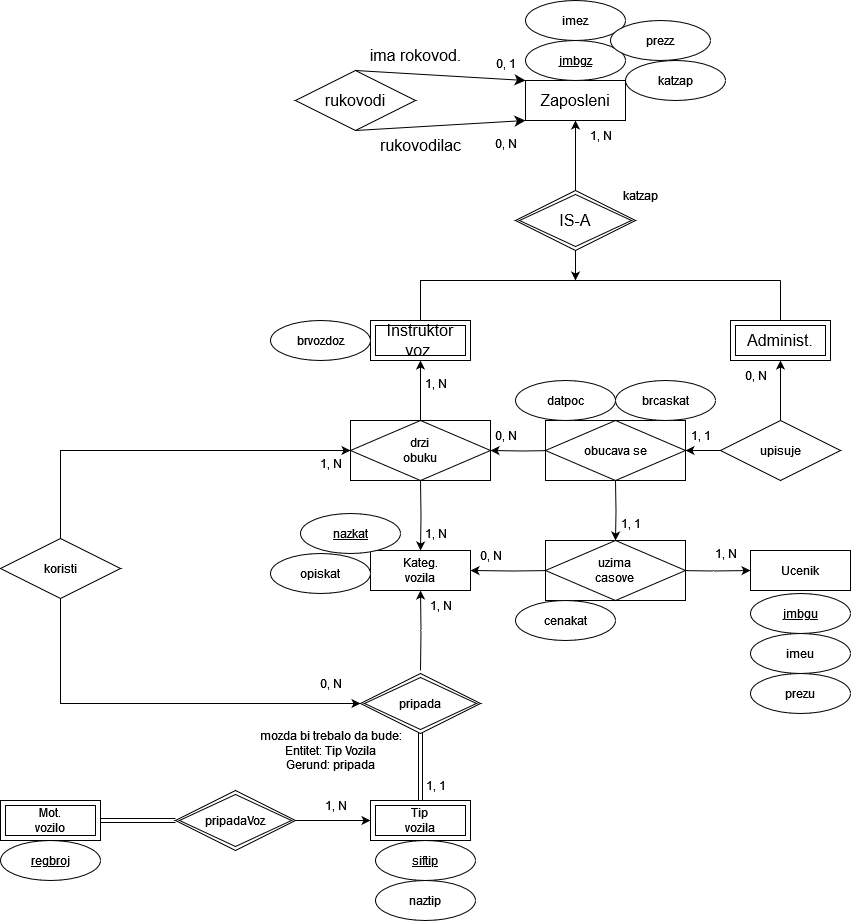

The diagram above was exported from draw.io. Its source (the exported page's mxGraphModel, read from the mxfile embedded in the PNG):
<mxGraphModel dx="817" dy="772" grid="1" gridSize="10" guides="1" tooltips="1" connect="1" arrows="1" fold="1" page="1" pageScale="1" pageWidth="850" pageHeight="1100" math="0" shadow="0" extFonts="Permanent Marker^https://fonts.googleapis.com/css?family=Permanent+Marker">
  <root>
    <mxCell id="0" />
    <mxCell id="1" parent="0" />
    <mxCell id="7vGXKEMF8_avtGq1h_8o-33" style="edgeStyle=orthogonalEdgeStyle;rounded=0;orthogonalLoop=1;jettySize=auto;html=1;exitX=0.5;exitY=1;exitDx=0;exitDy=0;" edge="1" parent="1" source="7vGXKEMF8_avtGq1h_8o-25">
      <mxGeometry relative="1" as="geometry">
        <mxPoint x="575" y="360" as="targetPoint" />
      </mxGeometry>
    </mxCell>
    <mxCell id="7vGXKEMF8_avtGq1h_8o-35" value="" style="edgeStyle=orthogonalEdgeStyle;rounded=0;orthogonalLoop=1;jettySize=auto;html=1;" edge="1" parent="1" source="7vGXKEMF8_avtGq1h_8o-25">
      <mxGeometry relative="1" as="geometry">
        <mxPoint x="575" y="200" as="targetPoint" />
      </mxGeometry>
    </mxCell>
    <mxCell id="7vGXKEMF8_avtGq1h_8o-25" value="IS-A" style="shape=rhombus;double=1;perimeter=rhombusPerimeter;whiteSpace=wrap;html=1;align=center;fontSize=16;" vertex="1" parent="1">
      <mxGeometry x="515" y="270" width="120" height="60" as="geometry" />
    </mxCell>
    <mxCell id="7vGXKEMF8_avtGq1h_8o-26" value="&lt;div&gt;Instruktor&lt;/div&gt;&lt;div&gt;voz.&lt;br&gt;&lt;/div&gt;" style="shape=ext;margin=3;double=1;whiteSpace=wrap;html=1;align=center;fontSize=16;" vertex="1" parent="1">
      <mxGeometry x="370" y="400" width="100" height="40" as="geometry" />
    </mxCell>
    <mxCell id="7vGXKEMF8_avtGq1h_8o-27" value="Administ." style="shape=ext;margin=3;double=1;whiteSpace=wrap;html=1;align=center;fontSize=16;" vertex="1" parent="1">
      <mxGeometry x="730" y="400" width="100" height="40" as="geometry" />
    </mxCell>
    <mxCell id="7vGXKEMF8_avtGq1h_8o-28" value="" style="endArrow=none;html=1;rounded=0;fontSize=12;startSize=8;endSize=8;curved=1;" edge="1" parent="1">
      <mxGeometry relative="1" as="geometry">
        <mxPoint x="420" y="360" as="sourcePoint" />
        <mxPoint x="780" y="360" as="targetPoint" />
      </mxGeometry>
    </mxCell>
    <mxCell id="7vGXKEMF8_avtGq1h_8o-29" value="" style="endArrow=none;html=1;rounded=0;fontSize=12;startSize=8;endSize=8;curved=1;exitX=0.5;exitY=0;exitDx=0;exitDy=0;" edge="1" parent="1" source="7vGXKEMF8_avtGq1h_8o-26">
      <mxGeometry relative="1" as="geometry">
        <mxPoint x="335" y="360" as="sourcePoint" />
        <mxPoint x="420" y="360" as="targetPoint" />
      </mxGeometry>
    </mxCell>
    <mxCell id="7vGXKEMF8_avtGq1h_8o-34" value="" style="endArrow=none;html=1;rounded=0;fontSize=12;startSize=8;endSize=8;curved=1;exitX=0.5;exitY=0;exitDx=0;exitDy=0;" edge="1" parent="1" source="7vGXKEMF8_avtGq1h_8o-27">
      <mxGeometry relative="1" as="geometry">
        <mxPoint x="435" y="410" as="sourcePoint" />
        <mxPoint x="780" y="360" as="targetPoint" />
      </mxGeometry>
    </mxCell>
    <mxCell id="7vGXKEMF8_avtGq1h_8o-36" value="1, N" style="text;html=1;align=center;verticalAlign=middle;resizable=0;points=[];autosize=1;strokeColor=none;fillColor=none;" vertex="1" parent="1">
      <mxGeometry x="575" y="200" width="50" height="30" as="geometry" />
    </mxCell>
    <mxCell id="7vGXKEMF8_avtGq1h_8o-37" value="katzap" style="ellipse;whiteSpace=wrap;html=1;align=center;" vertex="1" parent="1">
      <mxGeometry x="625" y="140" width="100" height="40" as="geometry" />
    </mxCell>
    <mxCell id="7vGXKEMF8_avtGq1h_8o-38" value="Zaposleni" style="whiteSpace=wrap;html=1;align=center;fontSize=16;" vertex="1" parent="1">
      <mxGeometry x="525" y="160" width="100" height="40" as="geometry" />
    </mxCell>
    <mxCell id="7vGXKEMF8_avtGq1h_8o-39" style="edgeStyle=none;curved=1;rounded=0;orthogonalLoop=1;jettySize=auto;html=1;exitX=0.5;exitY=1;exitDx=0;exitDy=0;entryX=0;entryY=1;entryDx=0;entryDy=0;fontSize=12;startSize=8;endSize=8;" edge="1" source="7vGXKEMF8_avtGq1h_8o-41" target="7vGXKEMF8_avtGq1h_8o-38" parent="1">
      <mxGeometry relative="1" as="geometry" />
    </mxCell>
    <mxCell id="7vGXKEMF8_avtGq1h_8o-40" style="edgeStyle=none;curved=1;rounded=0;orthogonalLoop=1;jettySize=auto;html=1;exitX=0.5;exitY=0;exitDx=0;exitDy=0;entryX=0;entryY=0;entryDx=0;entryDy=0;fontSize=12;startSize=8;endSize=8;" edge="1" source="7vGXKEMF8_avtGq1h_8o-41" target="7vGXKEMF8_avtGq1h_8o-38" parent="1">
      <mxGeometry relative="1" as="geometry" />
    </mxCell>
    <mxCell id="7vGXKEMF8_avtGq1h_8o-41" value="rukovodi" style="shape=rhombus;perimeter=rhombusPerimeter;whiteSpace=wrap;html=1;align=center;fontSize=16;" vertex="1" parent="1">
      <mxGeometry x="295" y="150" width="120" height="60" as="geometry" />
    </mxCell>
    <mxCell id="7vGXKEMF8_avtGq1h_8o-42" value="ima rokovod." style="text;html=1;align=center;verticalAlign=middle;resizable=0;points=[];autosize=1;strokeColor=none;fillColor=none;fontSize=16;" vertex="1" parent="1">
      <mxGeometry x="355" y="120" width="120" height="30" as="geometry" />
    </mxCell>
    <mxCell id="7vGXKEMF8_avtGq1h_8o-43" value="rukovodilac" style="text;html=1;align=center;verticalAlign=middle;resizable=0;points=[];autosize=1;strokeColor=none;fillColor=none;fontSize=16;" vertex="1" parent="1">
      <mxGeometry x="370" y="210" width="100" height="30" as="geometry" />
    </mxCell>
    <mxCell id="7vGXKEMF8_avtGq1h_8o-44" value="0, 1" style="text;html=1;align=center;verticalAlign=middle;resizable=0;points=[];autosize=1;strokeColor=none;fillColor=none;" vertex="1" parent="1">
      <mxGeometry x="485" y="128" width="40" height="30" as="geometry" />
    </mxCell>
    <mxCell id="7vGXKEMF8_avtGq1h_8o-45" value="0, N" style="text;html=1;align=center;verticalAlign=middle;resizable=0;points=[];autosize=1;strokeColor=none;fillColor=none;" vertex="1" parent="1">
      <mxGeometry x="480" y="208" width="50" height="30" as="geometry" />
    </mxCell>
    <mxCell id="7vGXKEMF8_avtGq1h_8o-46" value="&lt;div&gt;Kateg.&lt;/div&gt;&lt;div&gt;vozila&lt;br&gt;&lt;/div&gt;" style="whiteSpace=wrap;html=1;align=center;" vertex="1" parent="1">
      <mxGeometry x="370" y="630" width="100" height="40" as="geometry" />
    </mxCell>
    <mxCell id="7vGXKEMF8_avtGq1h_8o-49" value="" style="edgeStyle=orthogonalEdgeStyle;rounded=0;orthogonalLoop=1;jettySize=auto;html=1;" edge="1" parent="1" target="7vGXKEMF8_avtGq1h_8o-46">
      <mxGeometry relative="1" as="geometry">
        <mxPoint x="420" y="750" as="sourcePoint" />
      </mxGeometry>
    </mxCell>
    <mxCell id="7vGXKEMF8_avtGq1h_8o-50" value="" style="edgeStyle=orthogonalEdgeStyle;rounded=0;orthogonalLoop=1;jettySize=auto;html=1;shape=link;" edge="1" parent="1">
      <mxGeometry relative="1" as="geometry">
        <mxPoint x="420" y="810" as="sourcePoint" />
        <mxPoint x="420" y="880" as="targetPoint" />
      </mxGeometry>
    </mxCell>
    <mxCell id="7vGXKEMF8_avtGq1h_8o-51" value="1, N" style="text;html=1;align=center;verticalAlign=middle;resizable=0;points=[];autosize=1;strokeColor=none;fillColor=none;" vertex="1" parent="1">
      <mxGeometry x="415" y="670" width="50" height="30" as="geometry" />
    </mxCell>
    <mxCell id="7vGXKEMF8_avtGq1h_8o-52" value="1, 1" style="text;html=1;align=center;verticalAlign=middle;resizable=0;points=[];autosize=1;strokeColor=none;fillColor=none;" vertex="1" parent="1">
      <mxGeometry x="415" y="850" width="40" height="30" as="geometry" />
    </mxCell>
    <mxCell id="7vGXKEMF8_avtGq1h_8o-81" style="edgeStyle=orthogonalEdgeStyle;rounded=0;orthogonalLoop=1;jettySize=auto;html=1;exitX=1;exitY=0.5;exitDx=0;exitDy=0;entryX=0;entryY=0.5;entryDx=0;entryDy=0;" edge="1" parent="1">
      <mxGeometry relative="1" as="geometry">
        <mxPoint x="295" y="900" as="sourcePoint" />
        <mxPoint x="370" y="900" as="targetPoint" />
      </mxGeometry>
    </mxCell>
    <mxCell id="7vGXKEMF8_avtGq1h_8o-82" style="edgeStyle=orthogonalEdgeStyle;rounded=0;orthogonalLoop=1;jettySize=auto;html=1;exitX=0;exitY=0.5;exitDx=0;exitDy=0;entryX=1;entryY=0.5;entryDx=0;entryDy=0;shape=link;" edge="1" parent="1">
      <mxGeometry relative="1" as="geometry">
        <mxPoint x="175" y="900" as="sourcePoint" />
        <mxPoint x="100" y="900" as="targetPoint" />
      </mxGeometry>
    </mxCell>
    <mxCell id="7vGXKEMF8_avtGq1h_8o-58" value="1, N" style="text;html=1;align=center;verticalAlign=middle;resizable=0;points=[];autosize=1;strokeColor=none;fillColor=none;" vertex="1" parent="1">
      <mxGeometry x="310" y="870" width="50" height="30" as="geometry" />
    </mxCell>
    <mxCell id="7vGXKEMF8_avtGq1h_8o-59" value="Ucenik" style="whiteSpace=wrap;html=1;align=center;" vertex="1" parent="1">
      <mxGeometry x="750" y="630" width="100" height="40" as="geometry" />
    </mxCell>
    <mxCell id="7vGXKEMF8_avtGq1h_8o-61" value="" style="edgeStyle=orthogonalEdgeStyle;rounded=0;orthogonalLoop=1;jettySize=auto;html=1;" edge="1" parent="1" target="7vGXKEMF8_avtGq1h_8o-59">
      <mxGeometry relative="1" as="geometry">
        <mxPoint x="675" y="650" as="sourcePoint" />
      </mxGeometry>
    </mxCell>
    <mxCell id="7vGXKEMF8_avtGq1h_8o-63" style="edgeStyle=orthogonalEdgeStyle;rounded=0;orthogonalLoop=1;jettySize=auto;html=1;exitX=0;exitY=0.5;exitDx=0;exitDy=0;entryX=1;entryY=0.5;entryDx=0;entryDy=0;" edge="1" parent="1" target="7vGXKEMF8_avtGq1h_8o-46">
      <mxGeometry relative="1" as="geometry">
        <mxPoint x="555" y="650" as="sourcePoint" />
      </mxGeometry>
    </mxCell>
    <mxCell id="7vGXKEMF8_avtGq1h_8o-64" value="1, N" style="text;html=1;align=center;verticalAlign=middle;resizable=0;points=[];autosize=1;strokeColor=none;fillColor=none;" vertex="1" parent="1">
      <mxGeometry x="700" y="618" width="50" height="30" as="geometry" />
    </mxCell>
    <mxCell id="7vGXKEMF8_avtGq1h_8o-65" value="0, N" style="text;html=1;align=center;verticalAlign=middle;resizable=0;points=[];autosize=1;strokeColor=none;fillColor=none;" vertex="1" parent="1">
      <mxGeometry x="465" y="620" width="50" height="30" as="geometry" />
    </mxCell>
    <mxCell id="7vGXKEMF8_avtGq1h_8o-68" style="edgeStyle=orthogonalEdgeStyle;rounded=0;orthogonalLoop=1;jettySize=auto;html=1;exitX=0.5;exitY=1;exitDx=0;exitDy=0;entryX=0.5;entryY=0;entryDx=0;entryDy=0;" edge="1" parent="1" target="7vGXKEMF8_avtGq1h_8o-46">
      <mxGeometry relative="1" as="geometry">
        <mxPoint x="420" y="560" as="sourcePoint" />
      </mxGeometry>
    </mxCell>
    <mxCell id="7vGXKEMF8_avtGq1h_8o-70" value="1, N" style="text;html=1;align=center;verticalAlign=middle;resizable=0;points=[];autosize=1;strokeColor=none;fillColor=none;" vertex="1" parent="1">
      <mxGeometry x="410" y="448" width="50" height="30" as="geometry" />
    </mxCell>
    <mxCell id="7vGXKEMF8_avtGq1h_8o-71" value="1, N" style="text;html=1;align=center;verticalAlign=middle;resizable=0;points=[];autosize=1;strokeColor=none;fillColor=none;" vertex="1" parent="1">
      <mxGeometry x="410" y="598" width="50" height="30" as="geometry" />
    </mxCell>
    <mxCell id="7vGXKEMF8_avtGq1h_8o-90" style="edgeStyle=orthogonalEdgeStyle;rounded=0;orthogonalLoop=1;jettySize=auto;html=1;exitX=0.5;exitY=0;exitDx=0;exitDy=0;entryX=0.5;entryY=1;entryDx=0;entryDy=0;" edge="1" parent="1" source="7vGXKEMF8_avtGq1h_8o-72" target="7vGXKEMF8_avtGq1h_8o-26">
      <mxGeometry relative="1" as="geometry" />
    </mxCell>
    <mxCell id="7vGXKEMF8_avtGq1h_8o-72" value="&lt;div&gt;drzi&lt;/div&gt;&lt;div&gt;obuku&lt;br&gt;&lt;/div&gt;" style="shape=associativeEntity;whiteSpace=wrap;html=1;align=center;" vertex="1" parent="1">
      <mxGeometry x="350" y="500" width="140" height="60" as="geometry" />
    </mxCell>
    <mxCell id="7vGXKEMF8_avtGq1h_8o-74" style="edgeStyle=orthogonalEdgeStyle;rounded=0;orthogonalLoop=1;jettySize=auto;html=1;exitX=0;exitY=0.5;exitDx=0;exitDy=0;entryX=1;entryY=0.5;entryDx=0;entryDy=0;" edge="1" parent="1" target="7vGXKEMF8_avtGq1h_8o-72">
      <mxGeometry relative="1" as="geometry">
        <mxPoint x="555" y="530" as="sourcePoint" />
      </mxGeometry>
    </mxCell>
    <mxCell id="7vGXKEMF8_avtGq1h_8o-80" style="edgeStyle=orthogonalEdgeStyle;rounded=0;orthogonalLoop=1;jettySize=auto;html=1;exitX=0.5;exitY=1;exitDx=0;exitDy=0;entryX=0.5;entryY=0;entryDx=0;entryDy=0;" edge="1" parent="1" target="7vGXKEMF8_avtGq1h_8o-79">
      <mxGeometry relative="1" as="geometry">
        <mxPoint x="615" y="560" as="sourcePoint" />
      </mxGeometry>
    </mxCell>
    <mxCell id="7vGXKEMF8_avtGq1h_8o-76" value="0, N" style="text;html=1;align=center;verticalAlign=middle;resizable=0;points=[];autosize=1;strokeColor=none;fillColor=none;" vertex="1" parent="1">
      <mxGeometry x="480" y="500" width="50" height="30" as="geometry" />
    </mxCell>
    <mxCell id="7vGXKEMF8_avtGq1h_8o-77" value="1, 1" style="text;html=1;align=center;verticalAlign=middle;resizable=0;points=[];autosize=1;strokeColor=none;fillColor=none;" vertex="1" parent="1">
      <mxGeometry x="610" y="588" width="40" height="30" as="geometry" />
    </mxCell>
    <mxCell id="7vGXKEMF8_avtGq1h_8o-79" value="&lt;div&gt;uzima&lt;/div&gt;&lt;div&gt;casove&lt;br&gt;&lt;/div&gt;" style="shape=associativeEntity;whiteSpace=wrap;html=1;align=center;" vertex="1" parent="1">
      <mxGeometry x="545" y="620" width="140" height="60" as="geometry" />
    </mxCell>
    <mxCell id="7vGXKEMF8_avtGq1h_8o-86" style="edgeStyle=orthogonalEdgeStyle;rounded=0;orthogonalLoop=1;jettySize=auto;html=1;exitX=0.5;exitY=1;exitDx=0;exitDy=0;entryX=0;entryY=0.5;entryDx=0;entryDy=0;" edge="1" parent="1" source="7vGXKEMF8_avtGq1h_8o-83" target="7vGXKEMF8_avtGq1h_8o-118">
      <mxGeometry relative="1" as="geometry">
        <mxPoint x="350" y="780" as="targetPoint" />
      </mxGeometry>
    </mxCell>
    <mxCell id="7vGXKEMF8_avtGq1h_8o-87" style="edgeStyle=orthogonalEdgeStyle;rounded=0;orthogonalLoop=1;jettySize=auto;html=1;exitX=0.5;exitY=0;exitDx=0;exitDy=0;entryX=0;entryY=0.5;entryDx=0;entryDy=0;" edge="1" parent="1" source="7vGXKEMF8_avtGq1h_8o-83" target="7vGXKEMF8_avtGq1h_8o-72">
      <mxGeometry relative="1" as="geometry" />
    </mxCell>
    <mxCell id="7vGXKEMF8_avtGq1h_8o-83" value="koristi" style="shape=rhombus;perimeter=rhombusPerimeter;whiteSpace=wrap;html=1;align=center;" vertex="1" parent="1">
      <mxGeometry y="618" width="120" height="60" as="geometry" />
    </mxCell>
    <mxCell id="7vGXKEMF8_avtGq1h_8o-88" value="1, N" style="text;html=1;align=center;verticalAlign=middle;resizable=0;points=[];autosize=1;strokeColor=none;fillColor=none;" vertex="1" parent="1">
      <mxGeometry x="305" y="528" width="50" height="30" as="geometry" />
    </mxCell>
    <mxCell id="7vGXKEMF8_avtGq1h_8o-89" value="0, N" style="text;html=1;align=center;verticalAlign=middle;resizable=0;points=[];autosize=1;strokeColor=none;fillColor=none;" vertex="1" parent="1">
      <mxGeometry x="305" y="748" width="50" height="30" as="geometry" />
    </mxCell>
    <mxCell id="7vGXKEMF8_avtGq1h_8o-92" value="" style="edgeStyle=orthogonalEdgeStyle;rounded=0;orthogonalLoop=1;jettySize=auto;html=1;" edge="1" parent="1" source="7vGXKEMF8_avtGq1h_8o-91" target="7vGXKEMF8_avtGq1h_8o-27">
      <mxGeometry relative="1" as="geometry" />
    </mxCell>
    <mxCell id="7vGXKEMF8_avtGq1h_8o-95" value="" style="edgeStyle=orthogonalEdgeStyle;rounded=0;orthogonalLoop=1;jettySize=auto;html=1;" edge="1" parent="1" source="7vGXKEMF8_avtGq1h_8o-91" target="7vGXKEMF8_avtGq1h_8o-94">
      <mxGeometry relative="1" as="geometry" />
    </mxCell>
    <mxCell id="7vGXKEMF8_avtGq1h_8o-91" value="upisuje" style="shape=rhombus;perimeter=rhombusPerimeter;whiteSpace=wrap;html=1;align=center;" vertex="1" parent="1">
      <mxGeometry x="720" y="500" width="120" height="60" as="geometry" />
    </mxCell>
    <mxCell id="7vGXKEMF8_avtGq1h_8o-93" value="0, N" style="text;html=1;align=center;verticalAlign=middle;resizable=0;points=[];autosize=1;strokeColor=none;fillColor=none;" vertex="1" parent="1">
      <mxGeometry x="730" y="440" width="50" height="30" as="geometry" />
    </mxCell>
    <mxCell id="7vGXKEMF8_avtGq1h_8o-94" value="obucava se" style="shape=associativeEntity;whiteSpace=wrap;html=1;align=center;" vertex="1" parent="1">
      <mxGeometry x="545" y="500" width="140" height="60" as="geometry" />
    </mxCell>
    <mxCell id="7vGXKEMF8_avtGq1h_8o-96" value="1, 1" style="text;html=1;align=center;verticalAlign=middle;resizable=0;points=[];autosize=1;strokeColor=none;fillColor=none;" vertex="1" parent="1">
      <mxGeometry x="680" y="500" width="40" height="30" as="geometry" />
    </mxCell>
    <mxCell id="7vGXKEMF8_avtGq1h_8o-97" value="jmbgz" style="ellipse;whiteSpace=wrap;html=1;align=center;fontStyle=4;" vertex="1" parent="1">
      <mxGeometry x="525" y="120" width="100" height="40" as="geometry" />
    </mxCell>
    <mxCell id="7vGXKEMF8_avtGq1h_8o-98" value="imez" style="ellipse;whiteSpace=wrap;html=1;align=center;" vertex="1" parent="1">
      <mxGeometry x="525" y="80" width="100" height="40" as="geometry" />
    </mxCell>
    <mxCell id="7vGXKEMF8_avtGq1h_8o-99" value="prezz" style="ellipse;whiteSpace=wrap;html=1;align=center;" vertex="1" parent="1">
      <mxGeometry x="610" y="100" width="100" height="40" as="geometry" />
    </mxCell>
    <mxCell id="7vGXKEMF8_avtGq1h_8o-100" value="katzap" style="text;html=1;align=center;verticalAlign=middle;resizable=0;points=[];autosize=1;strokeColor=none;fillColor=none;" vertex="1" parent="1">
      <mxGeometry x="610" y="260" width="60" height="30" as="geometry" />
    </mxCell>
    <mxCell id="7vGXKEMF8_avtGq1h_8o-101" value="brvozdoz" style="ellipse;whiteSpace=wrap;html=1;align=center;" vertex="1" parent="1">
      <mxGeometry x="270" y="400" width="100" height="40" as="geometry" />
    </mxCell>
    <mxCell id="7vGXKEMF8_avtGq1h_8o-102" value="nazkat" style="ellipse;whiteSpace=wrap;html=1;align=center;fontStyle=4;" vertex="1" parent="1">
      <mxGeometry x="300" y="593" width="100" height="40" as="geometry" />
    </mxCell>
    <mxCell id="7vGXKEMF8_avtGq1h_8o-103" value="siftip" style="ellipse;whiteSpace=wrap;html=1;align=center;fontStyle=4;" vertex="1" parent="1">
      <mxGeometry x="375" y="920" width="100" height="40" as="geometry" />
    </mxCell>
    <mxCell id="7vGXKEMF8_avtGq1h_8o-104" value="opiskat" style="ellipse;whiteSpace=wrap;html=1;align=center;" vertex="1" parent="1">
      <mxGeometry x="270" y="633" width="100" height="40" as="geometry" />
    </mxCell>
    <mxCell id="7vGXKEMF8_avtGq1h_8o-105" value="naztip" style="ellipse;whiteSpace=wrap;html=1;align=center;" vertex="1" parent="1">
      <mxGeometry x="375" y="960" width="100" height="40" as="geometry" />
    </mxCell>
    <mxCell id="7vGXKEMF8_avtGq1h_8o-107" value="regbroj" style="ellipse;whiteSpace=wrap;html=1;align=center;fontStyle=4;" vertex="1" parent="1">
      <mxGeometry y="920" width="100" height="40" as="geometry" />
    </mxCell>
    <mxCell id="7vGXKEMF8_avtGq1h_8o-109" value="&lt;div&gt;Mot.&lt;/div&gt;&lt;div&gt;vozilo&lt;br&gt;&lt;/div&gt;" style="shape=ext;margin=3;double=1;whiteSpace=wrap;html=1;align=center;" vertex="1" parent="1">
      <mxGeometry y="880" width="100" height="40" as="geometry" />
    </mxCell>
    <mxCell id="7vGXKEMF8_avtGq1h_8o-110" value="pripadaVoz" style="shape=rhombus;double=1;perimeter=rhombusPerimeter;whiteSpace=wrap;html=1;align=center;" vertex="1" parent="1">
      <mxGeometry x="175" y="870" width="120" height="60" as="geometry" />
    </mxCell>
    <mxCell id="7vGXKEMF8_avtGq1h_8o-111" value="jmbgu" style="ellipse;whiteSpace=wrap;html=1;align=center;fontStyle=4;" vertex="1" parent="1">
      <mxGeometry x="750" y="673" width="100" height="40" as="geometry" />
    </mxCell>
    <mxCell id="7vGXKEMF8_avtGq1h_8o-112" value="imeu" style="ellipse;whiteSpace=wrap;html=1;align=center;" vertex="1" parent="1">
      <mxGeometry x="750" y="713" width="100" height="40" as="geometry" />
    </mxCell>
    <mxCell id="7vGXKEMF8_avtGq1h_8o-113" value="prezu" style="ellipse;whiteSpace=wrap;html=1;align=center;" vertex="1" parent="1">
      <mxGeometry x="750" y="753" width="100" height="40" as="geometry" />
    </mxCell>
    <mxCell id="7vGXKEMF8_avtGq1h_8o-114" value="brcaskat" style="ellipse;whiteSpace=wrap;html=1;align=center;" vertex="1" parent="1">
      <mxGeometry x="615" y="460" width="100" height="40" as="geometry" />
    </mxCell>
    <mxCell id="7vGXKEMF8_avtGq1h_8o-115" value="cenakat" style="ellipse;whiteSpace=wrap;html=1;align=center;" vertex="1" parent="1">
      <mxGeometry x="515" y="680" width="100" height="40" as="geometry" />
    </mxCell>
    <mxCell id="7vGXKEMF8_avtGq1h_8o-116" value="datpoc" style="ellipse;whiteSpace=wrap;html=1;align=center;" vertex="1" parent="1">
      <mxGeometry x="515" y="460" width="100" height="40" as="geometry" />
    </mxCell>
    <mxCell id="7vGXKEMF8_avtGq1h_8o-118" value="pripada" style="shape=rhombus;double=1;perimeter=rhombusPerimeter;whiteSpace=wrap;html=1;align=center;" vertex="1" parent="1">
      <mxGeometry x="360" y="753" width="120" height="60" as="geometry" />
    </mxCell>
    <mxCell id="7vGXKEMF8_avtGq1h_8o-119" value="&lt;div&gt;Tip&lt;/div&gt;&lt;div&gt;vozila&lt;br&gt;&lt;/div&gt;" style="shape=ext;margin=3;double=1;whiteSpace=wrap;html=1;align=center;" vertex="1" parent="1">
      <mxGeometry x="370" y="880" width="100" height="40" as="geometry" />
    </mxCell>
    <mxCell id="7vGXKEMF8_avtGq1h_8o-120" value="&lt;div&gt;mozda bi trebalo da bude:&lt;/div&gt;&lt;div&gt;Entitet: Tip Vozila&lt;/div&gt;&lt;div&gt;Gerund: pripada&lt;br&gt;&lt;/div&gt;" style="text;html=1;align=center;verticalAlign=middle;resizable=0;points=[];autosize=1;strokeColor=none;fillColor=none;" vertex="1" parent="1">
      <mxGeometry x="245" y="800" width="170" height="60" as="geometry" />
    </mxCell>
  </root>
</mxGraphModel>